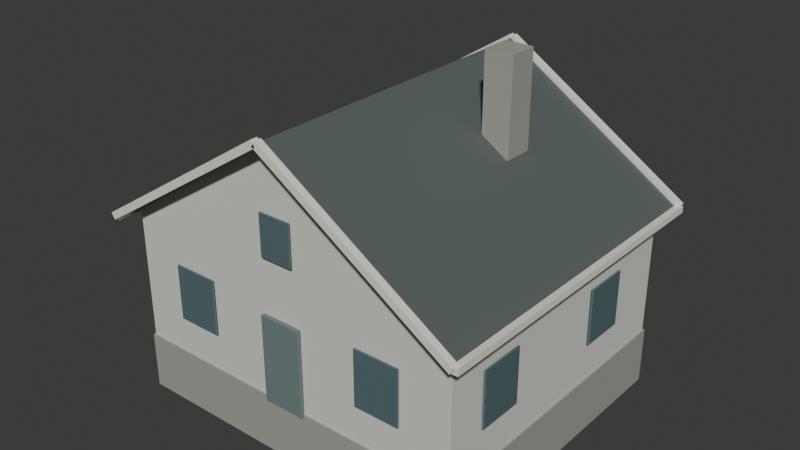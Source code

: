 # Source: cottage_far.blend  (saved by Blender 4.5.91; exported with 4.5.12 LTS)
import bpy
from mathutils import Matrix  # noqa: F401  (used for matrix-valued properties, if any)

bpy.ops.wm.read_factory_settings(use_empty=True)
scene = bpy.context.scene
scene.name = 'Scene'

# ---- collections
col_collection = bpy.data.collections.new('Collection'); scene.collection.children.link(col_collection)

# ---- materials (node trees are filled in below, after node groups)
mat_coastal_stone_plinth = bpy.data.materials.new('Coastal stone plinth')
mat_coastal_stone_plinth.diffuse_color = (0.37, 0.36, 0.32, 1.0)
mat_coastal_painted_timber = bpy.data.materials.new('Coastal painted timber')
mat_coastal_painted_timber.diffuse_color = (0.7, 0.7, 0.64, 1.0)
mat_coastal_standing_seam_roof = bpy.data.materials.new('Coastal standing seam roof')
mat_coastal_standing_seam_roof.diffuse_color = (0.1, 0.12, 0.12, 1.0)
mat_coastal_window_trim = bpy.data.materials.new('Coastal window trim')
mat_coastal_window_trim.diffuse_color = (0.83, 0.82, 0.72, 1.0)
mat_coastal_timber_door = bpy.data.materials.new('Coastal timber door')
mat_coastal_timber_door.diffuse_color = (0.16, 0.22, 0.21, 1.0)
mat_coastal_window_glass = bpy.data.materials.new('Coastal window glass')
mat_coastal_window_glass.diffuse_color = (0.1, 0.16, 0.17, 1.0)

# ---- material node trees
mat_coastal_stone_plinth.use_nodes = True; mat_coastal_stone_plinth.node_tree.nodes.clear()
_N = mat_coastal_stone_plinth.node_tree.nodes; _L = mat_coastal_stone_plinth.node_tree.links
n0 = _N.new('ShaderNodeBsdfPrincipled'); n0.name = 'Principled BSDF'; n0.location = (-200, 100)
n0.inputs[0].default_value = (0.37, 0.36, 0.32, 1.0)
n0.inputs[2].default_value = 0.8
n1 = _N.new('ShaderNodeOutputMaterial'); n1.name = 'Material Output'; n1.location = (200, 100)
_L.new(n0.outputs[0], n1.inputs[0])
n1.is_active_output = True
mat_coastal_painted_timber.use_nodes = True; mat_coastal_painted_timber.node_tree.nodes.clear()
_N = mat_coastal_painted_timber.node_tree.nodes; _L = mat_coastal_painted_timber.node_tree.links
n0 = _N.new('ShaderNodeBsdfPrincipled'); n0.name = 'Principled BSDF'; n0.location = (-200, 100)
n0.inputs[0].default_value = (0.7, 0.7, 0.64, 1.0)
n0.inputs[2].default_value = 0.8
n1 = _N.new('ShaderNodeOutputMaterial'); n1.name = 'Material Output'; n1.location = (200, 100)
_L.new(n0.outputs[0], n1.inputs[0])
n1.is_active_output = True
mat_coastal_standing_seam_roof.use_nodes = True; mat_coastal_standing_seam_roof.node_tree.nodes.clear()
_N = mat_coastal_standing_seam_roof.node_tree.nodes; _L = mat_coastal_standing_seam_roof.node_tree.links
n0 = _N.new('ShaderNodeBsdfPrincipled'); n0.name = 'Principled BSDF'; n0.location = (-200, 100)
n0.inputs[0].default_value = (0.1, 0.12, 0.12, 1.0)
n0.inputs[2].default_value = 0.65
n1 = _N.new('ShaderNodeOutputMaterial'); n1.name = 'Material Output'; n1.location = (200, 100)
_L.new(n0.outputs[0], n1.inputs[0])
n1.is_active_output = True
mat_coastal_window_trim.use_nodes = True; mat_coastal_window_trim.node_tree.nodes.clear()
_N = mat_coastal_window_trim.node_tree.nodes; _L = mat_coastal_window_trim.node_tree.links
n0 = _N.new('ShaderNodeBsdfPrincipled'); n0.name = 'Principled BSDF'; n0.location = (-200, 100)
n0.inputs[0].default_value = (0.83, 0.82, 0.72, 1.0)
n0.inputs[2].default_value = 0.8
n1 = _N.new('ShaderNodeOutputMaterial'); n1.name = 'Material Output'; n1.location = (200, 100)
_L.new(n0.outputs[0], n1.inputs[0])
n1.is_active_output = True
mat_coastal_timber_door.use_nodes = True; mat_coastal_timber_door.node_tree.nodes.clear()
_N = mat_coastal_timber_door.node_tree.nodes; _L = mat_coastal_timber_door.node_tree.links
n0 = _N.new('ShaderNodeBsdfPrincipled'); n0.name = 'Principled BSDF'; n0.location = (-200, 100)
n0.inputs[0].default_value = (0.16, 0.22, 0.21, 1.0)
n0.inputs[2].default_value = 0.8
n1 = _N.new('ShaderNodeOutputMaterial'); n1.name = 'Material Output'; n1.location = (200, 100)
_L.new(n0.outputs[0], n1.inputs[0])
n1.is_active_output = True
mat_coastal_window_glass.use_nodes = True; mat_coastal_window_glass.node_tree.nodes.clear()
_N = mat_coastal_window_glass.node_tree.nodes; _L = mat_coastal_window_glass.node_tree.links
n0 = _N.new('ShaderNodeBsdfPrincipled'); n0.name = 'Principled BSDF'; n0.location = (-200, 100)
n0.inputs[0].default_value = (0.1, 0.16, 0.17, 1.0)
n0.inputs[2].default_value = 0.23
n1 = _N.new('ShaderNodeOutputMaterial'); n1.name = 'Material Output'; n1.location = (200, 100)
_L.new(n0.outputs[0], n1.inputs[0])
n1.is_active_output = True

# ---- world
world_world = bpy.data.worlds.new('World'); scene.world = world_world
world_world.use_nodes = True; world_world.node_tree.nodes.clear()
_N = world_world.node_tree.nodes; _L = world_world.node_tree.links
n0 = _N.new('ShaderNodeOutputWorld'); n0.name = 'World Output'; n0.location = (200, 100)
n1 = _N.new('ShaderNodeBackground'); n1.name = 'Background'; n1.location = (-200, 100)
n1.inputs[0].default_value = (0.05088, 0.05088, 0.05088, 1.0)
_L.new(n1.outputs[0], n0.inputs[0])
n0.is_active_output = True
world_world.color = (0.05088, 0.05088, 0.05088)
world_world.sun_shadow_jitter_overblur = 0.0

# ---- meshes
me_cube_254 = bpy.data.meshes.new('Cube.254')
me_cube_254.from_pydata([(-4.34, -3.74, -1.05), (-4.34, -3.74, 0.35), (-4.34, 3.74, -1.05), (-4.34, 3.74, 0.35), (4.34, -3.74, -1.05), (4.34, -3.74, 0.35), (4.34, 3.74, -1.05), (4.34, 3.74, 0.35), (-4.3, -3.7, 0.3), (-4.3, -3.7, 3.6), (-4.3, 3.7, 0.3), (-4.3, 3.7, 3.6), (4.3, -3.7, 0.3), (4.3, -3.7, 3.6), (4.3, 3.7, 0.3), (4.3, 3.7, 3.6), (-4.3, -3.7, 3.6), (4.3, -3.7, 3.6), (0.0, -3.7, 6.4), (-4.3, 3.7, 3.6), (4.3, 3.7, 3.6), (0.0, 3.7, 6.4), (-4.65, -4.12, 3.48), (0.0, -4.12, 6.46), (4.65, -4.12, 3.48), (-4.65, 4.12, 3.48), (0.0, 4.12, 6.46), (4.65, 4.12, 3.48), (-4.57, -4.12, 3.39), (-4.57, 4.12, 3.39), (-4.57, -4.12, 3.55), (-4.57, 4.12, 3.55), (-4.73, -4.12, 3.39), (-4.73, 4.12, 3.39), (-4.73, -4.12, 3.55), (-4.73, 4.12, 3.55), (-4.604, -4.205, 3.428), (0.04575, -4.205, 6.398), (-4.696, -4.205, 3.572), (-0.04575, -4.205, 6.542), (-4.604, -4.035, 3.428), (0.04575, -4.035, 6.398), (-4.696, -4.035, 3.572), (-0.04575, -4.035, 6.542), (-4.604, 4.035, 3.428), (0.04575, 4.035, 6.398), (-4.696, 4.035, 3.572), (-0.04575, 4.035, 6.542), (-4.604, 4.205, 3.428), (0.04575, 4.205, 6.398), (-4.696, 4.205, 3.572), (-0.04575, 4.205, 6.542), (4.73, -4.12, 3.39), (4.73, 4.12, 3.39), (4.73, -4.12, 3.55), (4.73, 4.12, 3.55), (4.57, -4.12, 3.39), (4.57, 4.12, 3.39), (4.57, -4.12, 3.55), (4.57, 4.12, 3.55), (4.604, -4.035, 3.428), (-0.04575, -4.035, 6.398), (4.696, -4.035, 3.572), (0.04575, -4.035, 6.542), (4.604, -4.205, 3.428), (-0.04575, -4.205, 6.398), (4.696, -4.205, 3.572), (0.04575, -4.205, 6.542), (4.604, 4.205, 3.428), (-0.04575, 4.205, 6.398), (4.696, 4.205, 3.572), (0.04575, 4.205, 6.542), (4.604, 4.035, 3.428), (-0.04575, 4.035, 6.398), (4.696, 4.035, 3.572), (0.04575, 4.035, 6.542), (-0.51, -3.82, 0.3), (-0.51, -3.82, 2.42), (-0.51, -3.72, 0.3), (-0.51, -3.72, 2.42), (0.51, -3.82, 0.3), (0.51, -3.82, 2.42), (0.51, -3.72, 0.3), (0.51, -3.72, 2.42), (-3.1, -3.803, 1.305), (-3.1, -3.803, 2.655), (-3.1, -3.757, 1.305), (-3.1, -3.757, 2.655), (-2.0, -3.803, 1.305), (-2.0, -3.803, 2.655), (-2.0, -3.757, 1.305), (-2.0, -3.757, 2.655), (2.0, -3.803, 1.305), (2.0, -3.803, 2.655), (2.0, -3.757, 1.305), (2.0, -3.757, 2.655), (3.1, -3.803, 1.305), (3.1, -3.803, 2.655), (3.1, -3.757, 1.305), (3.1, -3.757, 2.655), (-4.403, -2.8, 1.325), (-4.403, -2.8, 2.675), (-4.403, -1.7, 1.325), (-4.403, -1.7, 2.675), (-4.358, -2.8, 1.325), (-4.358, -2.8, 2.675), (-4.358, -1.7, 1.325), (-4.358, -1.7, 2.675), (4.358, -2.8, 1.325), (4.358, -2.8, 2.675), (4.358, -1.7, 1.325), (4.358, -1.7, 2.675), (4.403, -2.8, 1.325), (4.403, -2.8, 2.675), (4.403, -1.7, 1.325), (4.403, -1.7, 2.675), (-4.403, 1.0, 1.325), (-4.403, 1.0, 2.675), (-4.403, 2.1, 1.325), (-4.403, 2.1, 2.675), (-4.358, 1.0, 1.325), (-4.358, 1.0, 2.675), (-4.358, 2.1, 1.325), (-4.358, 2.1, 2.675), (4.358, 1.0, 1.325), (4.358, 1.0, 2.675), (4.358, 2.1, 1.325), (4.358, 2.1, 2.675), (4.403, 1.0, 1.325), (4.403, 1.0, 2.675), (4.403, 2.1, 1.325), (4.403, 2.1, 2.675), (-2.8, 3.757, 1.325), (-2.8, 3.757, 2.675), (-2.8, 3.803, 1.325), (-2.8, 3.803, 2.675), (-1.7, 3.757, 1.325), (-1.7, 3.757, 2.675), (-1.7, 3.803, 1.325), (-1.7, 3.803, 2.675), (1.7, 3.757, 1.325), (1.7, 3.757, 2.675), (1.7, 3.803, 1.325), (1.7, 3.803, 2.675), (2.8, 3.757, 1.325), (2.8, 3.757, 2.675), (2.8, 3.803, 1.325), (2.8, 3.803, 2.675), (-0.4, -3.812, 3.8), (-0.4, -3.812, 4.8), (-0.4, -3.767, 3.8), (-0.4, -3.767, 4.8), (0.4, -3.812, 3.8), (0.4, -3.812, 4.8), (0.4, -3.767, 3.8), (0.4, -3.767, 4.8), (1.542, 0.824, 5.05), (1.542, 0.824, 7.35), (1.542, 1.544, 5.05), (1.542, 1.544, 7.35), (2.242, 0.824, 5.05), (2.242, 0.824, 7.35), (2.242, 1.544, 5.05), (2.242, 1.544, 7.35)], [], [(0, 1, 3, 2), (2, 3, 7, 6), (6, 7, 5, 4), (4, 5, 1, 0), (2, 6, 4, 0), (7, 3, 1, 5), (8, 9, 11, 10), (10, 11, 15, 14), (14, 15, 13, 12), (12, 13, 9, 8), (10, 14, 12, 8), (15, 11, 9, 13), (16, 18, 17), (19, 20, 21), (16, 19, 21, 18), (18, 21, 20, 17), (22, 23, 26, 25), (23, 24, 27, 26), (28, 29, 31, 30), (30, 31, 35, 34), (34, 35, 33, 32), (32, 33, 29, 28), (30, 34, 32, 28), (35, 31, 29, 33), (36, 37, 39, 38), (38, 39, 43, 42), (42, 43, 41, 40), (40, 41, 37, 36), (38, 42, 40, 36), (43, 39, 37, 41), (44, 45, 47, 46), (46, 47, 51, 50), (50, 51, 49, 48), (48, 49, 45, 44), (46, 50, 48, 44), (51, 47, 45, 49), (52, 53, 55, 54), (54, 55, 59, 58), (58, 59, 57, 56), (56, 57, 53, 52), (54, 58, 56, 52), (59, 55, 53, 57), (60, 61, 63, 62), (62, 63, 67, 66), (66, 67, 65, 64), (64, 65, 61, 60), (62, 66, 64, 60), (67, 63, 61, 65), (68, 69, 71, 70), (70, 71, 75, 74), (74, 75, 73, 72), (72, 73, 69, 68), (70, 74, 72, 68), (75, 71, 69, 73), (76, 77, 79, 78), (78, 79, 83, 82), (82, 83, 81, 80), (80, 81, 77, 76), (78, 82, 80, 76), (83, 79, 77, 81), (84, 85, 87, 86), (86, 87, 91, 90), (90, 91, 89, 88), (88, 89, 85, 84), (86, 90, 88, 84), (91, 87, 85, 89), (92, 93, 95, 94), (94, 95, 99, 98), (98, 99, 97, 96), (96, 97, 93, 92), (94, 98, 96, 92), (99, 95, 93, 97), (100, 101, 103, 102), (102, 103, 107, 106), (106, 107, 105, 104), (104, 105, 101, 100), (102, 106, 104, 100), (107, 103, 101, 105), (108, 109, 111, 110), (110, 111, 115, 114), (114, 115, 113, 112), (112, 113, 109, 108), (110, 114, 112, 108), (115, 111, 109, 113), (116, 117, 119, 118), (118, 119, 123, 122), (122, 123, 121, 120), (120, 121, 117, 116), (118, 122, 120, 116), (123, 119, 117, 121), (124, 125, 127, 126), (126, 127, 131, 130), (130, 131, 129, 128), (128, 129, 125, 124), (126, 130, 128, 124), (131, 127, 125, 129), (132, 133, 135, 134), (134, 135, 139, 138), (138, 139, 137, 136), (136, 137, 133, 132), (134, 138, 136, 132), (139, 135, 133, 137), (140, 141, 143, 142), (142, 143, 147, 146), (146, 147, 145, 144), (144, 145, 141, 140), (142, 146, 144, 140), (147, 143, 141, 145), (148, 149, 151, 150), (150, 151, 155, 154), (154, 155, 153, 152), (152, 153, 149, 148), (150, 154, 152, 148), (155, 151, 149, 153), (156, 157, 159, 158), (158, 159, 163, 162), (162, 163, 161, 160), (160, 161, 157, 156), (158, 162, 160, 156), (163, 159, 157, 161)])
me_cube_254.polygons.foreach_set('material_index', [0, 0, 0, 0, 0, 0, 1, 1, 1, 1, 1, 1, 1, 1, 1, 1, 2, 2, 3, 3, 3, 3, 3, 3, 3, 3, 3, 3, 3, 3, 3, 3, 3, 3, 3, 3, 3, 3, 3, 3, 3, 3, 3, 3, 3, 3, 3, 3, 3, 3, 3, 3, 3, 3, 4, 4, 4, 4, 4, 4, 5, 5, 5, 5, 5, 5, 5, 5, 5, 5, 5, 5, 5, 5, 5, 5, 5, 5, 5, 5, 5, 5, 5, 5, 5, 5, 5, 5, 5, 5, 5, 5, 5, 5, 5, 5, 5, 5, 5, 5, 5, 5, 5, 5, 5, 5, 5, 5, 5, 5, 5, 5, 5, 5, 0, 0, 0, 0, 0, 0])
_uv = me_cube_254.uv_layers.new(name='UVMap')
_uv.uv.foreach_set('vector', [0.375, 0.0, 0.625, 0.0, 0.625, 0.25, 0.375, 0.25, 0.375, 0.25, 0.625, 0.25, 0.625, 0.5, 0.375, 0.5, 0.375, 0.5, 0.625, 0.5, 0.625, 0.75, 0.375, 0.75, 0.375, 0.75, 0.625, 0.75, 0.625, 1.0, 0.375, 1.0, 0.125, 0.5, 0.375, 0.5, 0.375, 0.75, 0.125, 0.75, 0.625, 0.5, 0.875, 0.5, 0.875, 0.75, 0.625, 0.75, 0.375, 0.0, 0.625, 0.0, 0.625, 0.25, 0.375, 0.25, 0.375, 0.25, 0.625, 0.25, 0.625, 0.5, 0.375, 0.5, 0.375, 0.5, 0.625, 0.5, 0.625, 0.75, 0.375, 0.75, 0.375, 0.75, 0.625, 0.75, 0.625, 1.0, 0.375, 1.0, 0.125, 0.5, 0.375, 0.5, 0.375, 0.75, 0.125, 0.75, 0.625, 0.5, 0.875, 0.5, 0.875, 0.75, 0.625, 0.75, 0.0, 0.0, 0.0, 0.0, 0.0, 0.0, 0.0, 0.0, 0.0, 0.0, 0.0, 0.0, 0.0, 0.0, 0.0, 0.0, 0.0, 0.0, 0.0, 0.0, 0.0, 0.0, 0.0, 0.0, 0.0, 0.0, 0.0, 0.0, 0.0, 0.0, 0.0, 0.0, 0.0, 0.0, 0.0, 0.0, 0.0, 0.0, 0.0, 0.0, 0.0, 0.0, 0.0, 0.0, 0.375, 0.0, 0.625, 0.0, 0.625, 0.25, 0.375, 0.25, 0.375, 0.25, 0.625, 0.25, 0.625, 0.5, 0.375, 0.5, 0.375, 0.5, 0.625, 0.5, 0.625, 0.75, 0.375, 0.75, 0.375, 0.75, 0.625, 0.75, 0.625, 1.0, 0.375, 1.0, 0.125, 0.5, 0.375, 0.5, 0.375, 0.75, 0.125, 0.75, 0.625, 0.5, 0.875, 0.5, 0.875, 0.75, 0.625, 0.75, 0.375, 0.0, 0.625, 0.0, 0.625, 0.25, 0.375, 0.25, 0.375, 0.25, 0.625, 0.25, 0.625, 0.5, 0.375, 0.5, 0.375, 0.5, 0.625, 0.5, 0.625, 0.75, 0.375, 0.75, 0.375, 0.75, 0.625, 0.75, 0.625, 1.0, 0.375, 1.0, 0.125, 0.5, 0.375, 0.5, 0.375, 0.75, 0.125, 0.75, 0.625, 0.5, 0.875, 0.5, 0.875, 0.75, 0.625, 0.75, 0.375, 0.0, 0.625, 0.0, 0.625, 0.25, 0.375, 0.25, 0.375, 0.25, 0.625, 0.25, 0.625, 0.5, 0.375, 0.5, 0.375, 0.5, 0.625, 0.5, 0.625, 0.75, 0.375, 0.75, 0.375, 0.75, 0.625, 0.75, 0.625, 1.0, 0.375, 1.0, 0.125, 0.5, 0.375, 0.5, 0.375, 0.75, 0.125, 0.75, 0.625, 0.5, 0.875, 0.5, 0.875, 0.75, 0.625, 0.75, 0.375, 0.0, 0.625, 0.0, 0.625, 0.25, 0.375, 0.25, 0.375, 0.25, 0.625, 0.25, 0.625, 0.5, 0.375, 0.5, 0.375, 0.5, 0.625, 0.5, 0.625, 0.75, 0.375, 0.75, 0.375, 0.75, 0.625, 0.75, 0.625, 1.0, 0.375, 1.0, 0.125, 0.5, 0.375, 0.5, 0.375, 0.75, 0.125, 0.75, 0.625, 0.5, 0.875, 0.5, 0.875, 0.75, 0.625, 0.75, 0.375, 0.0, 0.625, 0.0, 0.625, 0.25, 0.375, 0.25, 0.375, 0.25, 0.625, 0.25, 0.625, 0.5, 0.375, 0.5, 0.375, 0.5, 0.625, 0.5, 0.625, 0.75, 0.375, 0.75, 0.375, 0.75, 0.625, 0.75, 0.625, 1.0, 0.375, 1.0, 0.125, 0.5, 0.375, 0.5, 0.375, 0.75, 0.125, 0.75, 0.625, 0.5, 0.875, 0.5, 0.875, 0.75, 0.625, 0.75, 0.375, 0.0, 0.625, 0.0, 0.625, 0.25, 0.375, 0.25, 0.375, 0.25, 0.625, 0.25, 0.625, 0.5, 0.375, 0.5, 0.375, 0.5, 0.625, 0.5, 0.625, 0.75, 0.375, 0.75, 0.375, 0.75, 0.625, 0.75, 0.625, 1.0, 0.375, 1.0, 0.125, 0.5, 0.375, 0.5, 0.375, 0.75, 0.125, 0.75, 0.625, 0.5, 0.875, 0.5, 0.875, 0.75, 0.625, 0.75, 0.375, 0.0, 0.625, 0.0, 0.625, 0.25, 0.375, 0.25, 0.375, 0.25, 0.625, 0.25, 0.625, 0.5, 0.375, 0.5, 0.375, 0.5, 0.625, 0.5, 0.625, 0.75, 0.375, 0.75, 0.375, 0.75, 0.625, 0.75, 0.625, 1.0, 0.375, 1.0, 0.125, 0.5, 0.375, 0.5, 0.375, 0.75, 0.125, 0.75, 0.625, 0.5, 0.875, 0.5, 0.875, 0.75, 0.625, 0.75, 0.375, 0.0, 0.625, 0.0, 0.625, 0.25, 0.375, 0.25, 0.375, 0.25, 0.625, 0.25, 0.625, 0.5, 0.375, 0.5, 0.375, 0.5, 0.625, 0.5, 0.625, 0.75, 0.375, 0.75, 0.375, 0.75, 0.625, 0.75, 0.625, 1.0, 0.375, 1.0, 0.125, 0.5, 0.375, 0.5, 0.375, 0.75, 0.125, 0.75, 0.625, 0.5, 0.875, 0.5, 0.875, 0.75, 0.625, 0.75, 0.375, 0.0, 0.625, 0.0, 0.625, 0.25, 0.375, 0.25, 0.375, 0.25, 0.625, 0.25, 0.625, 0.5, 0.375, 0.5, 0.375, 0.5, 0.625, 0.5, 0.625, 0.75, 0.375, 0.75, 0.375, 0.75, 0.625, 0.75, 0.625, 1.0, 0.375, 1.0, 0.125, 0.5, 0.375, 0.5, 0.375, 0.75, 0.125, 0.75, 0.625, 0.5, 0.875, 0.5, 0.875, 0.75, 0.625, 0.75, 0.375, 0.0, 0.625, 0.0, 0.625, 0.25, 0.375, 0.25, 0.375, 0.25, 0.625, 0.25, 0.625, 0.5, 0.375, 0.5, 0.375, 0.5, 0.625, 0.5, 0.625, 0.75, 0.375, 0.75, 0.375, 0.75, 0.625, 0.75, 0.625, 1.0, 0.375, 1.0, 0.125, 0.5, 0.375, 0.5, 0.375, 0.75, 0.125, 0.75, 0.625, 0.5, 0.875, 0.5, 0.875, 0.75, 0.625, 0.75, 0.375, 0.0, 0.625, 0.0, 0.625, 0.25, 0.375, 0.25, 0.375, 0.25, 0.625, 0.25, 0.625, 0.5, 0.375, 0.5, 0.375, 0.5, 0.625, 0.5, 0.625, 0.75, 0.375, 0.75, 0.375, 0.75, 0.625, 0.75, 0.625, 1.0, 0.375, 1.0, 0.125, 0.5, 0.375, 0.5, 0.375, 0.75, 0.125, 0.75, 0.625, 0.5, 0.875, 0.5, 0.875, 0.75, 0.625, 0.75, 0.375, 0.0, 0.625, 0.0, 0.625, 0.25, 0.375, 0.25, 0.375, 0.25, 0.625, 0.25, 0.625, 0.5, 0.375, 0.5, 0.375, 0.5, 0.625, 0.5, 0.625, 0.75, 0.375, 0.75, 0.375, 0.75, 0.625, 0.75, 0.625, 1.0, 0.375, 1.0, 0.125, 0.5, 0.375, 0.5, 0.375, 0.75, 0.125, 0.75, 0.625, 0.5, 0.875, 0.5, 0.875, 0.75, 0.625, 0.75, 0.375, 0.0, 0.625, 0.0, 0.625, 0.25, 0.375, 0.25, 0.375, 0.25, 0.625, 0.25, 0.625, 0.5, 0.375, 0.5, 0.375, 0.5, 0.625, 0.5, 0.625, 0.75, 0.375, 0.75, 0.375, 0.75, 0.625, 0.75, 0.625, 1.0, 0.375, 1.0, 0.125, 0.5, 0.375, 0.5, 0.375, 0.75, 0.125, 0.75, 0.625, 0.5, 0.875, 0.5, 0.875, 0.75, 0.625, 0.75, 0.375, 0.0, 0.625, 0.0, 0.625, 0.25, 0.375, 0.25, 0.375, 0.25, 0.625, 0.25, 0.625, 0.5, 0.375, 0.5, 0.375, 0.5, 0.625, 0.5, 0.625, 0.75, 0.375, 0.75, 0.375, 0.75, 0.625, 0.75, 0.625, 1.0, 0.375, 1.0, 0.125, 0.5, 0.375, 0.5, 0.375, 0.75, 0.125, 0.75, 0.625, 0.5, 0.875, 0.5, 0.875, 0.75, 0.625, 0.75, 0.375, 0.0, 0.625, 0.0, 0.625, 0.25, 0.375, 0.25, 0.375, 0.25, 0.625, 0.25, 0.625, 0.5, 0.375, 0.5, 0.375, 0.5, 0.625, 0.5, 0.625, 0.75, 0.375, 0.75, 0.375, 0.75, 0.625, 0.75, 0.625, 1.0, 0.375, 1.0, 0.125, 0.5, 0.375, 0.5, 0.375, 0.75, 0.125, 0.75, 0.625, 0.5, 0.875, 0.5, 0.875, 0.75, 0.625, 0.75, 0.375, 0.0, 0.625, 0.0, 0.625, 0.25, 0.375, 0.25, 0.375, 0.25, 0.625, 0.25, 0.625, 0.5, 0.375, 0.5, 0.375, 0.5, 0.625, 0.5, 0.625, 0.75, 0.375, 0.75, 0.375, 0.75, 0.625, 0.75, 0.625, 1.0, 0.375, 1.0, 0.125, 0.5, 0.375, 0.5, 0.375, 0.75, 0.125, 0.75, 0.625, 0.5, 0.875, 0.5, 0.875, 0.75, 0.625, 0.75, 0.375, 0.0, 0.625, 0.0, 0.625, 0.25, 0.375, 0.25, 0.375, 0.25, 0.625, 0.25, 0.625, 0.5, 0.375, 0.5, 0.375, 0.5, 0.625, 0.5, 0.625, 0.75, 0.375, 0.75, 0.375, 0.75, 0.625, 0.75, 0.625, 1.0, 0.375, 1.0, 0.125, 0.5, 0.375, 0.5, 0.375, 0.75, 0.125, 0.75, 0.625, 0.5, 0.875, 0.5, 0.875, 0.75, 0.625, 0.75])
me_cube_254.materials.append(mat_coastal_stone_plinth)
me_cube_254.materials.append(mat_coastal_painted_timber)
me_cube_254.materials.append(mat_coastal_standing_seam_roof)
me_cube_254.materials.append(mat_coastal_window_trim)
me_cube_254.materials.append(mat_coastal_timber_door)
me_cube_254.materials.append(mat_coastal_window_glass)
me_cube_254.update()

# ---- objects
ob_cottage_far = bpy.data.objects.new('cottage_far', me_cube_254)

# ---- transforms, parenting, visibility, modifiers, constraints
ob_cottage_far.location = (0.0, 0.0, 0.0)

# ---- collection membership
col_collection.objects.link(ob_cottage_far)

# ---- scene / render settings (as saved in the file)
scene.frame_start = 1; scene.frame_end = 250; scene.frame_set(1)
scene.render.engine = 'BLENDER_EEVEE_NEXT'
bpy.context.view_layer.update()

# ---- added for rendering (the .blend has no active camera and no usable light): camera, sun
cam_auto = bpy.data.cameras.new('AutoCamera')
cam_auto.lens = 50.0
cam_auto.sensor_width = 36.0
cam_auto.clip_end = 1000.0
ob_auto_camera = bpy.data.objects.new('AutoCamera', cam_auto)
scene.collection.objects.link(ob_auto_camera)
ob_auto_camera.location = (14.0555, -16.8666, 14.3944)
ob_auto_camera.rotation_euler = (1.09748, -7.21219e-08, 0.694738)
scene.camera = ob_auto_camera
light_auto_sun = bpy.data.lights.new('AutoSun', 'SUN')
light_auto_sun.energy = 3.0
light_auto_sun.angle = 0.0523599
ob_auto_sun = bpy.data.objects.new('AutoSun', light_auto_sun)
scene.collection.objects.link(ob_auto_sun)
ob_auto_sun.rotation_euler = (0.872665, 0.174533, 0.523599)
bpy.context.view_layer.update()
